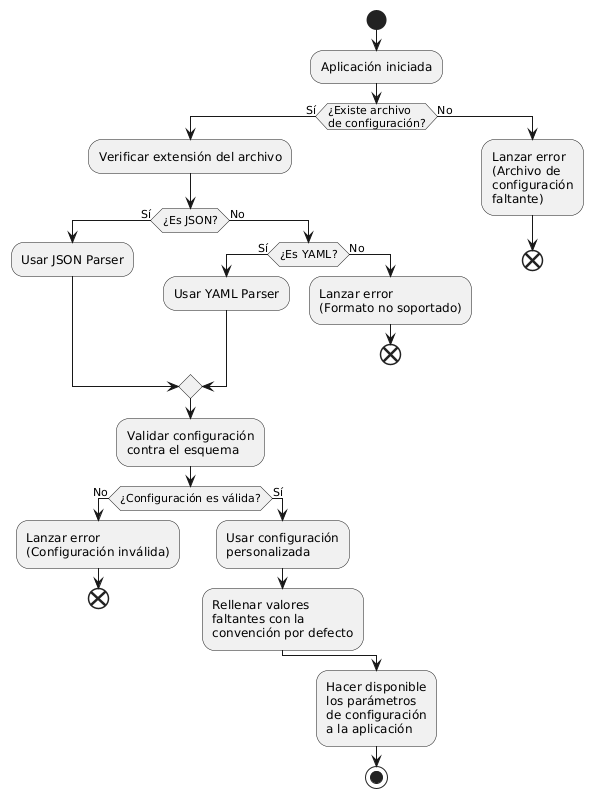

The diagram above was rendered by PlantUML. Its source (embedded in the PNG):
@startuml
start

:Aplicación iniciada;
if (¿Existe archivo\nde configuración?) then (Sí)
    :Verificar extensión del archivo;
    if(¿Es JSON?) then (Sí)
        :Usar JSON Parser;
    else (No)
        if(¿Es YAML?) then (Sí)
            :Usar YAML Parser;
        else (No)
            :Lanzar error\n(Formato no soportado);
            end
        endif
    endif
    :Validar configuración\ncontra el esquema;
    if(¿Configuración es válida?) then (No)
        :Lanzar error\n(Configuración inválida);
        end
    else (Sí)
        :Usar configuración\npersonalizada;
        :Rellenar valores\nfaltantes con la\nconvención por defecto;
    endif
else (No)
    :Lanzar error\n(Archivo de\nconfiguración\nfaltante);
    end
endif
:Hacer disponible\nlos parámetros\nde configuración\na la aplicación;
stop
@enduml